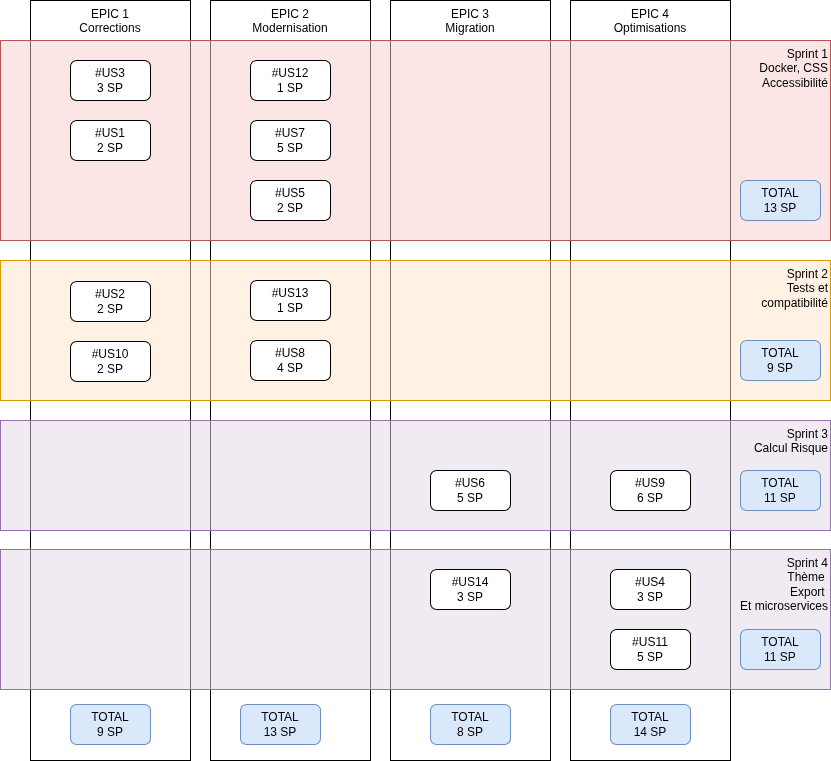

The diagram above was exported from draw.io. Its source (the exported page's mxGraphModel, read from the mxfile embedded in the PNG):
<mxGraphModel dx="1424" dy="962" grid="1" gridSize="10" guides="1" tooltips="1" connect="1" arrows="1" fold="1" page="1" pageScale="1" pageWidth="850" pageHeight="1100" math="0" shadow="0">
  <root>
    <mxCell id="0" />
    <mxCell id="1" parent="0" />
    <mxCell id="9" value="EPIC 3&lt;br&gt;Migration" style="rounded=0;whiteSpace=wrap;html=1;align=center;verticalAlign=top;" parent="1" vertex="1">
      <mxGeometry x="400" y="40" width="160" height="760" as="geometry" />
    </mxCell>
    <mxCell id="16" value="EPIC 2&lt;br&gt;Modernisation" style="rounded=0;whiteSpace=wrap;html=1;align=center;verticalAlign=top;" parent="1" vertex="1">
      <mxGeometry x="220" y="40" width="160" height="760" as="geometry" />
    </mxCell>
    <mxCell id="22" value="EPIC 4&lt;br&gt;Optimisations" style="rounded=0;whiteSpace=wrap;html=1;align=center;verticalAlign=top;" parent="1" vertex="1">
      <mxGeometry x="580" y="40" width="160" height="760" as="geometry" />
    </mxCell>
    <mxCell id="2" value="EPIC 1&lt;br&gt;Corrections" style="rounded=0;whiteSpace=wrap;html=1;align=center;verticalAlign=top;" parent="1" vertex="1">
      <mxGeometry x="40" y="40" width="160" height="760" as="geometry" />
    </mxCell>
    <mxCell id="35" value="Sprint 3&lt;br&gt;Calcul Risque" style="rounded=0;whiteSpace=wrap;html=1;fillOpacity=50;align=right;fillColor=#e1d5e7;strokeColor=#9673a6;verticalAlign=top;" parent="1" vertex="1">
      <mxGeometry x="10" y="460" width="830" height="110" as="geometry" />
    </mxCell>
    <mxCell id="29" value="&lt;span style=&quot;color: rgb(0, 0, 0);&quot;&gt;Sprint 2&lt;/span&gt;&lt;br style=&quot;color: rgb(63, 63, 63); scrollbar-color: rgb(226, 226, 226) rgb(251, 251, 251);&quot;&gt;&lt;span style=&quot;color: rgb(0, 0, 0);&quot;&gt;Tests et&lt;/span&gt;&lt;br style=&quot;color: rgb(63, 63, 63); scrollbar-color: rgb(226, 226, 226) rgb(251, 251, 251);&quot;&gt;&lt;span style=&quot;color: rgb(0, 0, 0);&quot;&gt;compatibilité&lt;/span&gt;" style="rounded=0;whiteSpace=wrap;html=1;fillOpacity=50;align=right;fillColor=#ffe6cc;strokeColor=#d79b00;verticalAlign=top;" parent="1" vertex="1">
      <mxGeometry x="10" y="300" width="830" height="140" as="geometry" />
    </mxCell>
    <mxCell id="28" value="&lt;span style=&quot;color: rgb(0, 0, 0);&quot;&gt;Sprint 1&lt;/span&gt;&lt;br style=&quot;color: rgb(63, 63, 63); scrollbar-color: rgb(226, 226, 226) rgb(251, 251, 251);&quot;&gt;&lt;span style=&quot;color: rgb(0, 0, 0);&quot;&gt;Docker, CSS&lt;/span&gt;&lt;br style=&quot;color: rgb(63, 63, 63); scrollbar-color: rgb(226, 226, 226) rgb(251, 251, 251);&quot;&gt;&lt;span style=&quot;color: rgb(0, 0, 0);&quot;&gt;Accessibilité&lt;/span&gt;" style="rounded=0;whiteSpace=wrap;html=1;fillOpacity=50;align=right;fillColor=#f8cecc;strokeColor=#b85450;verticalAlign=top;" parent="1" vertex="1">
      <mxGeometry x="10" y="80" width="830" height="200" as="geometry" />
    </mxCell>
    <mxCell id="8" value="TOTAL&lt;br&gt;9 SP" style="rounded=1;whiteSpace=wrap;html=1;fillColor=#dae8fc;strokeColor=#6c8ebf;" parent="1" vertex="1">
      <mxGeometry x="80" y="744" width="80" height="40" as="geometry" />
    </mxCell>
    <mxCell id="15" value="TOTAL&lt;br&gt;8 SP" style="rounded=1;whiteSpace=wrap;html=1;fillColor=#dae8fc;strokeColor=#6c8ebf;" parent="1" vertex="1">
      <mxGeometry x="440" y="744" width="80" height="40" as="geometry" />
    </mxCell>
    <mxCell id="19" value="TOTAL&lt;br&gt;13 SP" style="rounded=1;whiteSpace=wrap;html=1;fillColor=#dae8fc;strokeColor=#6c8ebf;" parent="1" vertex="1">
      <mxGeometry x="250" y="744" width="80" height="40" as="geometry" />
    </mxCell>
    <mxCell id="25" value="TOTAL&lt;br&gt;14 SP" style="rounded=1;whiteSpace=wrap;html=1;fillColor=#dae8fc;strokeColor=#6c8ebf;" parent="1" vertex="1">
      <mxGeometry x="620" y="744" width="80" height="40" as="geometry" />
    </mxCell>
    <mxCell id="3" value="#US1&lt;br&gt;2 SP" style="rounded=1;whiteSpace=wrap;html=1;" parent="1" vertex="1">
      <mxGeometry x="80" y="160" width="80" height="40" as="geometry" />
    </mxCell>
    <mxCell id="5" value="#US3&lt;br&gt;3 SP" style="rounded=1;whiteSpace=wrap;html=1;" parent="1" vertex="1">
      <mxGeometry x="80" y="100" width="80" height="40" as="geometry" />
    </mxCell>
    <mxCell id="7" value="#US10&lt;br&gt;2 SP" style="rounded=1;whiteSpace=wrap;html=1;" parent="1" vertex="1">
      <mxGeometry x="80" y="381" width="80" height="40" as="geometry" />
    </mxCell>
    <mxCell id="10" value="#US5&lt;br&gt;2 SP" style="rounded=1;whiteSpace=wrap;html=1;" parent="1" vertex="1">
      <mxGeometry x="260" y="220" width="80" height="40" as="geometry" />
    </mxCell>
    <mxCell id="11" value="#US6&lt;br&gt;5 SP" style="rounded=1;whiteSpace=wrap;html=1;" parent="1" vertex="1">
      <mxGeometry x="440" y="510" width="80" height="40" as="geometry" />
    </mxCell>
    <mxCell id="17" value="#US7&lt;br&gt;5 SP" style="rounded=1;whiteSpace=wrap;html=1;" parent="1" vertex="1">
      <mxGeometry x="260" y="160" width="80" height="40" as="geometry" />
    </mxCell>
    <mxCell id="18" value="#US8&lt;br&gt;4 SP" style="rounded=1;whiteSpace=wrap;html=1;" parent="1" vertex="1">
      <mxGeometry x="260" y="380" width="80" height="40" as="geometry" />
    </mxCell>
    <mxCell id="20" value="#US12&lt;br&gt;1 SP" style="rounded=1;whiteSpace=wrap;html=1;" parent="1" vertex="1">
      <mxGeometry x="260" y="100" width="80" height="40" as="geometry" />
    </mxCell>
    <mxCell id="21" value="#US13&lt;br&gt;1 SP" style="rounded=1;whiteSpace=wrap;html=1;" parent="1" vertex="1">
      <mxGeometry x="260" y="320" width="80" height="40" as="geometry" />
    </mxCell>
    <mxCell id="23" value="#US9&lt;br&gt;6 SP" style="rounded=1;whiteSpace=wrap;html=1;" parent="1" vertex="1">
      <mxGeometry x="620" y="510" width="80" height="40" as="geometry" />
    </mxCell>
    <mxCell id="4" value="#US2&lt;br&gt;2 SP" style="rounded=1;whiteSpace=wrap;html=1;" parent="1" vertex="1">
      <mxGeometry x="80" y="321" width="80" height="40" as="geometry" />
    </mxCell>
    <mxCell id="31" value="TOTAL&lt;br&gt;13 SP" style="rounded=1;whiteSpace=wrap;html=1;fillColor=#dae8fc;strokeColor=#6c8ebf;" parent="1" vertex="1">
      <mxGeometry x="750" y="220" width="80" height="40" as="geometry" />
    </mxCell>
    <mxCell id="34" value="TOTAL&lt;br&gt;9 SP" style="rounded=1;whiteSpace=wrap;html=1;fillColor=#dae8fc;strokeColor=#6c8ebf;" parent="1" vertex="1">
      <mxGeometry x="750" y="380" width="80" height="40" as="geometry" />
    </mxCell>
    <mxCell id="36" value="TOTAL&lt;br&gt;11 SP" style="rounded=1;whiteSpace=wrap;html=1;fillColor=#dae8fc;strokeColor=#6c8ebf;" parent="1" vertex="1">
      <mxGeometry x="750" y="510" width="80" height="40" as="geometry" />
    </mxCell>
    <mxCell id="38" value="Sprint 4&lt;br&gt;Thème&amp;nbsp;&lt;br&gt;Export&amp;nbsp;&lt;br&gt;Et microservices" style="rounded=0;whiteSpace=wrap;html=1;fillOpacity=50;align=right;fillColor=#e1d5e7;strokeColor=#9673a6;verticalAlign=top;" vertex="1" parent="1">
      <mxGeometry x="10" y="589" width="830" height="140" as="geometry" />
    </mxCell>
    <mxCell id="39" value="#US4&lt;br&gt;3 SP" style="rounded=1;whiteSpace=wrap;html=1;" vertex="1" parent="1">
      <mxGeometry x="620" y="609" width="80" height="40" as="geometry" />
    </mxCell>
    <mxCell id="42" value="#US11&lt;br&gt;5 SP" style="rounded=1;whiteSpace=wrap;html=1;" vertex="1" parent="1">
      <mxGeometry x="620" y="669" width="80" height="40" as="geometry" />
    </mxCell>
    <mxCell id="43" value="#US14&lt;br&gt;3 SP" style="rounded=1;whiteSpace=wrap;html=1;" vertex="1" parent="1">
      <mxGeometry x="440" y="609" width="80" height="40" as="geometry" />
    </mxCell>
    <mxCell id="44" value="TOTAL&lt;br&gt;11 SP" style="rounded=1;whiteSpace=wrap;html=1;fillColor=#dae8fc;strokeColor=#6c8ebf;" vertex="1" parent="1">
      <mxGeometry x="750" y="669" width="80" height="40" as="geometry" />
    </mxCell>
  </root>
</mxGraphModel>